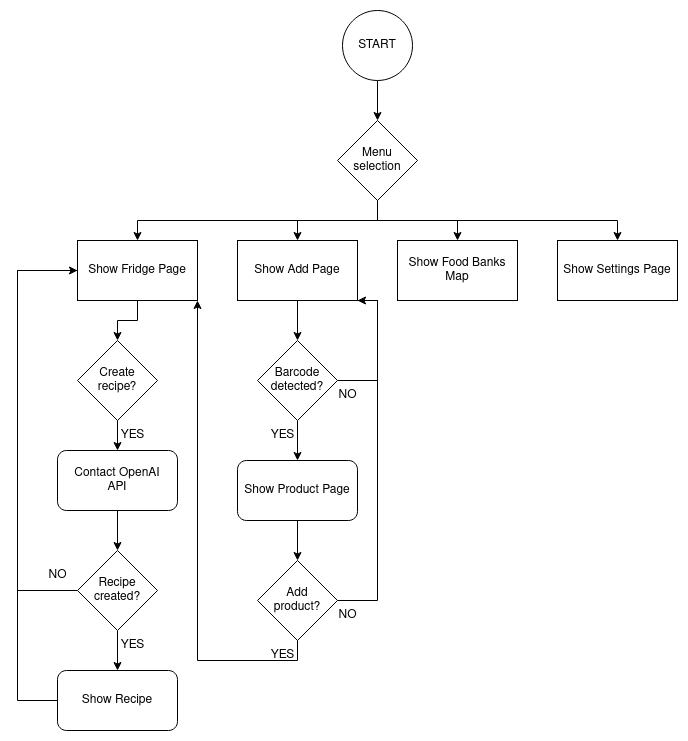

The diagram above was exported from draw.io. Its source (the exported page's mxGraphModel, read from the mxfile embedded in the PNG):
<mxGraphModel dx="1434" dy="790" grid="1" gridSize="10" guides="1" tooltips="1" connect="1" arrows="1" fold="1" page="1" pageScale="1" pageWidth="850" pageHeight="1100" math="0" shadow="0">
  <root>
    <mxCell id="0" />
    <mxCell id="1" parent="0" />
    <mxCell id="WkWhA8R5jcSKiR4FBNcN-5" style="edgeStyle=orthogonalEdgeStyle;rounded=0;orthogonalLoop=1;jettySize=auto;html=1;exitX=0.5;exitY=1;exitDx=0;exitDy=0;entryX=0.5;entryY=0;entryDx=0;entryDy=0;endArrow=classic;endFill=1;" parent="1" source="WkWhA8R5jcSKiR4FBNcN-2" edge="1">
      <mxGeometry relative="1" as="geometry">
        <mxPoint x="400" y="160" as="targetPoint" />
      </mxGeometry>
    </mxCell>
    <mxCell id="WkWhA8R5jcSKiR4FBNcN-2" value="START" style="ellipse;whiteSpace=wrap;html=1;aspect=fixed;" parent="1" vertex="1">
      <mxGeometry x="365" y="50" width="70" height="70" as="geometry" />
    </mxCell>
    <mxCell id="WkWhA8R5jcSKiR4FBNcN-19" style="edgeStyle=orthogonalEdgeStyle;rounded=0;orthogonalLoop=1;jettySize=auto;html=1;exitX=0.5;exitY=1;exitDx=0;exitDy=0;entryX=0.5;entryY=0;entryDx=0;entryDy=0;endArrow=classic;endFill=1;" parent="1" source="WkWhA8R5jcSKiR4FBNcN-13" target="WkWhA8R5jcSKiR4FBNcN-18" edge="1">
      <mxGeometry relative="1" as="geometry" />
    </mxCell>
    <mxCell id="WkWhA8R5jcSKiR4FBNcN-20" style="edgeStyle=orthogonalEdgeStyle;rounded=0;orthogonalLoop=1;jettySize=auto;html=1;exitX=0.5;exitY=1;exitDx=0;exitDy=0;entryX=0.5;entryY=0;entryDx=0;entryDy=0;endArrow=classic;endFill=1;" parent="1" source="WkWhA8R5jcSKiR4FBNcN-13" target="WkWhA8R5jcSKiR4FBNcN-16" edge="1">
      <mxGeometry relative="1" as="geometry" />
    </mxCell>
    <mxCell id="WkWhA8R5jcSKiR4FBNcN-21" style="edgeStyle=orthogonalEdgeStyle;rounded=0;orthogonalLoop=1;jettySize=auto;html=1;exitX=0.5;exitY=1;exitDx=0;exitDy=0;entryX=0.5;entryY=0;entryDx=0;entryDy=0;endArrow=classic;endFill=1;" parent="1" source="WkWhA8R5jcSKiR4FBNcN-13" target="WkWhA8R5jcSKiR4FBNcN-15" edge="1">
      <mxGeometry relative="1" as="geometry" />
    </mxCell>
    <mxCell id="WkWhA8R5jcSKiR4FBNcN-24" style="edgeStyle=orthogonalEdgeStyle;rounded=0;orthogonalLoop=1;jettySize=auto;html=1;exitX=0.5;exitY=1;exitDx=0;exitDy=0;entryX=0.5;entryY=0;entryDx=0;entryDy=0;endArrow=classic;endFill=1;" parent="1" source="WkWhA8R5jcSKiR4FBNcN-13" target="WkWhA8R5jcSKiR4FBNcN-17" edge="1">
      <mxGeometry relative="1" as="geometry" />
    </mxCell>
    <mxCell id="WkWhA8R5jcSKiR4FBNcN-13" value="Menu selection" style="rhombus;whiteSpace=wrap;html=1;" parent="1" vertex="1">
      <mxGeometry x="360" y="160" width="80" height="80" as="geometry" />
    </mxCell>
    <mxCell id="WkWhA8R5jcSKiR4FBNcN-15" value="Show Food Banks Map" style="rounded=0;whiteSpace=wrap;html=1;" parent="1" vertex="1">
      <mxGeometry x="420" y="280" width="120" height="60" as="geometry" />
    </mxCell>
    <mxCell id="WkWhA8R5jcSKiR4FBNcN-27" style="edgeStyle=orthogonalEdgeStyle;rounded=0;orthogonalLoop=1;jettySize=auto;html=1;exitX=0.5;exitY=1;exitDx=0;exitDy=0;entryX=0.5;entryY=0;entryDx=0;entryDy=0;endArrow=classic;endFill=1;" parent="1" source="WkWhA8R5jcSKiR4FBNcN-16" target="WkWhA8R5jcSKiR4FBNcN-26" edge="1">
      <mxGeometry relative="1" as="geometry" />
    </mxCell>
    <mxCell id="WkWhA8R5jcSKiR4FBNcN-16" value="Show Add Page" style="rounded=0;whiteSpace=wrap;html=1;" parent="1" vertex="1">
      <mxGeometry x="260" y="280" width="120" height="60" as="geometry" />
    </mxCell>
    <mxCell id="WkWhA8R5jcSKiR4FBNcN-17" value="Show Settings Page" style="rounded=0;whiteSpace=wrap;html=1;" parent="1" vertex="1">
      <mxGeometry x="580" y="280" width="120" height="60" as="geometry" />
    </mxCell>
    <mxCell id="WkWhA8R5jcSKiR4FBNcN-40" value="" style="edgeStyle=orthogonalEdgeStyle;rounded=0;orthogonalLoop=1;jettySize=auto;html=1;endArrow=classic;endFill=1;" parent="1" source="WkWhA8R5jcSKiR4FBNcN-18" target="WkWhA8R5jcSKiR4FBNcN-39" edge="1">
      <mxGeometry relative="1" as="geometry" />
    </mxCell>
    <mxCell id="WkWhA8R5jcSKiR4FBNcN-50" style="edgeStyle=orthogonalEdgeStyle;rounded=0;orthogonalLoop=1;jettySize=auto;html=1;exitX=0;exitY=0.5;exitDx=0;exitDy=0;entryX=0;entryY=0.5;entryDx=0;entryDy=0;endArrow=none;endFill=0;" parent="1" source="WkWhA8R5jcSKiR4FBNcN-18" target="WkWhA8R5jcSKiR4FBNcN-44" edge="1">
      <mxGeometry relative="1" as="geometry">
        <Array as="points">
          <mxPoint x="40" y="310" />
          <mxPoint x="40" y="630" />
        </Array>
      </mxGeometry>
    </mxCell>
    <mxCell id="WkWhA8R5jcSKiR4FBNcN-18" value="Show Fridge Page" style="rounded=0;whiteSpace=wrap;html=1;" parent="1" vertex="1">
      <mxGeometry x="100" y="280" width="120" height="60" as="geometry" />
    </mxCell>
    <mxCell id="WkWhA8R5jcSKiR4FBNcN-29" style="edgeStyle=orthogonalEdgeStyle;rounded=0;orthogonalLoop=1;jettySize=auto;html=1;exitX=0.5;exitY=1;exitDx=0;exitDy=0;entryX=0.5;entryY=0;entryDx=0;entryDy=0;endArrow=classic;endFill=1;" parent="1" source="WkWhA8R5jcSKiR4FBNcN-26" target="WkWhA8R5jcSKiR4FBNcN-28" edge="1">
      <mxGeometry relative="1" as="geometry" />
    </mxCell>
    <mxCell id="WkWhA8R5jcSKiR4FBNcN-32" style="edgeStyle=orthogonalEdgeStyle;rounded=0;orthogonalLoop=1;jettySize=auto;html=1;exitX=1;exitY=0.5;exitDx=0;exitDy=0;entryX=1;entryY=1;entryDx=0;entryDy=0;endArrow=none;endFill=0;" parent="1" source="WkWhA8R5jcSKiR4FBNcN-26" target="WkWhA8R5jcSKiR4FBNcN-16" edge="1">
      <mxGeometry relative="1" as="geometry">
        <Array as="points">
          <mxPoint x="400" y="420" />
          <mxPoint x="400" y="340" />
        </Array>
      </mxGeometry>
    </mxCell>
    <mxCell id="WkWhA8R5jcSKiR4FBNcN-26" value="Barcode detected?" style="rhombus;whiteSpace=wrap;html=1;" parent="1" vertex="1">
      <mxGeometry x="280" y="380" width="80" height="80" as="geometry" />
    </mxCell>
    <mxCell id="WkWhA8R5jcSKiR4FBNcN-31" style="edgeStyle=orthogonalEdgeStyle;rounded=0;orthogonalLoop=1;jettySize=auto;html=1;exitX=0.5;exitY=1;exitDx=0;exitDy=0;endArrow=classic;endFill=1;" parent="1" source="WkWhA8R5jcSKiR4FBNcN-28" target="WkWhA8R5jcSKiR4FBNcN-30" edge="1">
      <mxGeometry relative="1" as="geometry" />
    </mxCell>
    <mxCell id="WkWhA8R5jcSKiR4FBNcN-28" value="Show Product Page" style="rounded=1;whiteSpace=wrap;html=1;" parent="1" vertex="1">
      <mxGeometry x="260" y="500" width="120" height="60" as="geometry" />
    </mxCell>
    <mxCell id="WkWhA8R5jcSKiR4FBNcN-36" style="edgeStyle=orthogonalEdgeStyle;rounded=0;orthogonalLoop=1;jettySize=auto;html=1;exitX=0.5;exitY=1;exitDx=0;exitDy=0;entryX=1;entryY=1;entryDx=0;entryDy=0;endArrow=classic;endFill=1;" parent="1" source="WkWhA8R5jcSKiR4FBNcN-30" target="WkWhA8R5jcSKiR4FBNcN-18" edge="1">
      <mxGeometry relative="1" as="geometry" />
    </mxCell>
    <mxCell id="WkWhA8R5jcSKiR4FBNcN-37" style="edgeStyle=orthogonalEdgeStyle;rounded=0;orthogonalLoop=1;jettySize=auto;html=1;exitX=1;exitY=0.5;exitDx=0;exitDy=0;entryX=1;entryY=1;entryDx=0;entryDy=0;endArrow=classic;endFill=1;" parent="1" source="WkWhA8R5jcSKiR4FBNcN-30" target="WkWhA8R5jcSKiR4FBNcN-16" edge="1">
      <mxGeometry relative="1" as="geometry">
        <Array as="points">
          <mxPoint x="400" y="640" />
          <mxPoint x="400" y="340" />
        </Array>
      </mxGeometry>
    </mxCell>
    <mxCell id="WkWhA8R5jcSKiR4FBNcN-30" value="&lt;div&gt;Add &lt;br&gt;&lt;/div&gt;&lt;div&gt;product?&lt;/div&gt;" style="rhombus;whiteSpace=wrap;html=1;" parent="1" vertex="1">
      <mxGeometry x="280" y="600" width="80" height="80" as="geometry" />
    </mxCell>
    <mxCell id="WkWhA8R5jcSKiR4FBNcN-33" value="YES" style="text;html=1;align=center;verticalAlign=middle;resizable=0;points=[];autosize=1;strokeColor=none;fillColor=none;" parent="1" vertex="1">
      <mxGeometry x="280" y="460" width="50" height="30" as="geometry" />
    </mxCell>
    <mxCell id="WkWhA8R5jcSKiR4FBNcN-34" value="NO" style="text;html=1;align=center;verticalAlign=middle;resizable=0;points=[];autosize=1;strokeColor=none;fillColor=none;" parent="1" vertex="1">
      <mxGeometry x="350" y="420" width="40" height="30" as="geometry" />
    </mxCell>
    <mxCell id="WkWhA8R5jcSKiR4FBNcN-35" value="YES" style="text;html=1;align=center;verticalAlign=middle;resizable=0;points=[];autosize=1;strokeColor=none;fillColor=none;" parent="1" vertex="1">
      <mxGeometry x="280" y="680" width="50" height="30" as="geometry" />
    </mxCell>
    <mxCell id="WkWhA8R5jcSKiR4FBNcN-38" value="NO" style="text;html=1;align=center;verticalAlign=middle;resizable=0;points=[];autosize=1;strokeColor=none;fillColor=none;" parent="1" vertex="1">
      <mxGeometry x="350" y="640" width="40" height="30" as="geometry" />
    </mxCell>
    <mxCell id="WkWhA8R5jcSKiR4FBNcN-39" value="&lt;div&gt;Create&lt;/div&gt;&lt;div&gt;recipe?&lt;/div&gt;" style="rhombus;whiteSpace=wrap;html=1;" parent="1" vertex="1">
      <mxGeometry x="100" y="380" width="80" height="80" as="geometry" />
    </mxCell>
    <mxCell id="WkWhA8R5jcSKiR4FBNcN-42" value="" style="edgeStyle=orthogonalEdgeStyle;rounded=0;orthogonalLoop=1;jettySize=auto;html=1;endArrow=none;endFill=0;startArrow=classic;startFill=1;" parent="1" source="WkWhA8R5jcSKiR4FBNcN-41" target="WkWhA8R5jcSKiR4FBNcN-39" edge="1">
      <mxGeometry relative="1" as="geometry" />
    </mxCell>
    <mxCell id="WkWhA8R5jcSKiR4FBNcN-46" value="" style="edgeStyle=orthogonalEdgeStyle;rounded=0;orthogonalLoop=1;jettySize=auto;html=1;endArrow=classic;endFill=1;" parent="1" source="WkWhA8R5jcSKiR4FBNcN-41" target="WkWhA8R5jcSKiR4FBNcN-44" edge="1">
      <mxGeometry relative="1" as="geometry" />
    </mxCell>
    <mxCell id="WkWhA8R5jcSKiR4FBNcN-41" value="&lt;div&gt;Contact OpenAI&lt;br&gt;&lt;/div&gt;&lt;div&gt;API&lt;/div&gt;" style="rounded=1;whiteSpace=wrap;html=1;" parent="1" vertex="1">
      <mxGeometry x="80" y="490" width="120" height="60" as="geometry" />
    </mxCell>
    <mxCell id="WkWhA8R5jcSKiR4FBNcN-48" value="" style="edgeStyle=orthogonalEdgeStyle;rounded=0;orthogonalLoop=1;jettySize=auto;html=1;endArrow=classic;endFill=1;" parent="1" source="WkWhA8R5jcSKiR4FBNcN-44" target="WkWhA8R5jcSKiR4FBNcN-47" edge="1">
      <mxGeometry relative="1" as="geometry" />
    </mxCell>
    <mxCell id="WkWhA8R5jcSKiR4FBNcN-44" value="Recipe created?" style="rhombus;whiteSpace=wrap;html=1;" parent="1" vertex="1">
      <mxGeometry x="100" y="590" width="80" height="80" as="geometry" />
    </mxCell>
    <mxCell id="WkWhA8R5jcSKiR4FBNcN-45" value="YES" style="text;html=1;align=center;verticalAlign=middle;resizable=0;points=[];autosize=1;strokeColor=none;fillColor=none;" parent="1" vertex="1">
      <mxGeometry x="130" y="460" width="50" height="30" as="geometry" />
    </mxCell>
    <mxCell id="WkWhA8R5jcSKiR4FBNcN-52" style="edgeStyle=orthogonalEdgeStyle;rounded=0;orthogonalLoop=1;jettySize=auto;html=1;entryX=0;entryY=0.5;entryDx=0;entryDy=0;endArrow=classic;endFill=1;" parent="1" source="WkWhA8R5jcSKiR4FBNcN-47" target="WkWhA8R5jcSKiR4FBNcN-18" edge="1">
      <mxGeometry relative="1" as="geometry">
        <Array as="points">
          <mxPoint x="40" y="740" />
          <mxPoint x="40" y="310" />
        </Array>
      </mxGeometry>
    </mxCell>
    <mxCell id="WkWhA8R5jcSKiR4FBNcN-47" value="Show Recipe" style="rounded=1;whiteSpace=wrap;html=1;" parent="1" vertex="1">
      <mxGeometry x="80" y="710" width="120" height="60" as="geometry" />
    </mxCell>
    <mxCell id="WkWhA8R5jcSKiR4FBNcN-49" value="YES" style="text;html=1;align=center;verticalAlign=middle;resizable=0;points=[];autosize=1;strokeColor=none;fillColor=none;" parent="1" vertex="1">
      <mxGeometry x="130" y="670" width="50" height="30" as="geometry" />
    </mxCell>
    <mxCell id="WkWhA8R5jcSKiR4FBNcN-51" value="NO" style="text;html=1;align=center;verticalAlign=middle;resizable=0;points=[];autosize=1;strokeColor=none;fillColor=none;" parent="1" vertex="1">
      <mxGeometry x="60" y="600" width="40" height="30" as="geometry" />
    </mxCell>
  </root>
</mxGraphModel>